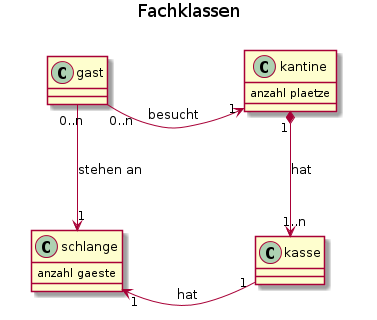

The diagram above was rendered by PlantUML. Its source (embedded in the PNG):
@startuml

title Fachklassen

class kantine {
 anzahl plaetze
}

class gast

class schlange {
 anzahl gaeste
}

class kasse

gast "0..n" -right-> "1" kantine : besucht
kantine "1" *--> "1..n" kasse : hat
kasse "1" -left-> "1" schlange : hat
gast "0..n" --> "1" schlange : stehen an

@enduml